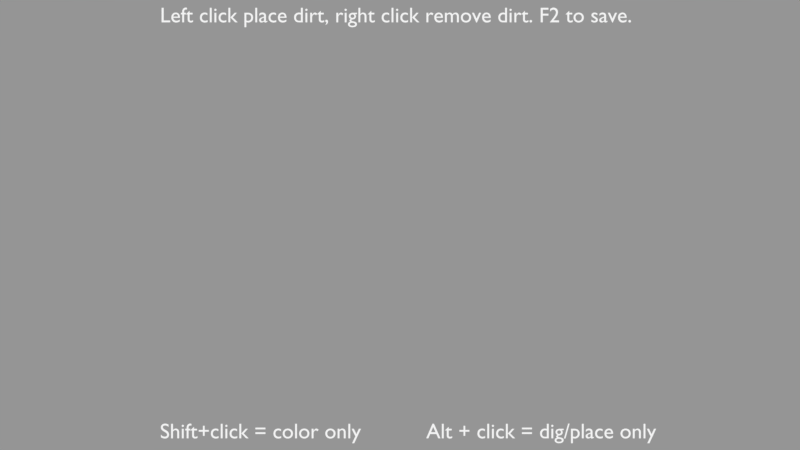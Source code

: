 # Source: TerrainPainter.blend  (saved by Blender 2.78.4; exported with 4.5.12 LTS)
import bpy
from mathutils import Matrix  # noqa: F401  (used for matrix-valued properties, if any)

bpy.ops.wm.read_factory_settings(use_empty=True)
scene = bpy.context.scene
scene.name = 'Text'

# ---- collections
col_collection_1_001 = bpy.data.collections.new('Collection 1.001'); scene.collection.children.link(col_collection_1_001)

# ---- materials (node trees are filled in below, after node groups)
mat_obcolshadeless = bpy.data.materials.new('ObColShadeless')
mat_obcolshadeless.alpha_threshold = 0.0
mat_obcolshadeless.use_transparent_shadow = False
mat_obcolshadeless.diffuse_color = (1.0, 1.0, 1.0, 1.0)
mat_obcolshadeless.roughness = 0.5

# ---- material node trees

# ---- cameras
cam_camera_002 = bpy.data.cameras.new('Camera.002')
cam_camera_002.type = 'ORTHO'
cam_camera_002.clip_end = 100.0
cam_camera_002.lens = 35.0
cam_camera_002.sensor_width = 32.0
cam_camera_002.sensor_height = 18.0
cam_camera_002.ortho_scale = 15.0
cam_camera_002.display_size = 2.0
cam_camera_002.dof.focus_distance = 0.0
cam_camera_002.dof.aperture_fstop = 128.0
cam_camera_002.dof.aperture_blades = 6

# ---- curves / text
txt_text_001 = bpy.data.curves.new('Text.001', 'FONT')
txt_text_001.dimensions = '2D'
txt_text_001.body = 'Shift+click = color only           Alt + click = dig/place only'
txt_text_001.materials.append(mat_obcolshadeless)
txt_text_001.use_path_clamp = True
txt_text_001.bevel_resolution = 0
txt_text = bpy.data.curves.new('Text', 'FONT')
txt_text.dimensions = '2D'
txt_text.body = 'Left click place dirt, right click remove dirt. F2 to save.'
txt_text.materials.append(mat_obcolshadeless)
txt_text.use_path_clamp = True
txt_text.bevel_resolution = 0

# ---- objects
ob_text_001 = bpy.data.objects.new('Text.001', txt_text_001)
ob_text = bpy.data.objects.new('Text', txt_text)
ob_camera_001 = bpy.data.objects.new('Camera.001', cam_camera_002)

# ---- transforms, parenting, visibility, modifiers, constraints
ob_text_001.location = (-4.5, -4.0, 0.0)
ob_text_001.scale = (0.4, 0.4, 0.4)
ob_text_001.lineart.crease_threshold = 0.0
ob_text.location = (-4.5, 3.8, 0.0)
ob_text.scale = (0.4, 0.4, 0.4)
ob_text.lineart.crease_threshold = 0.0
ob_camera_001.location = (0.0, 0.0, 30.0)
ob_camera_001.lineart.crease_threshold = 0.0

# ---- collection membership
col_collection_1_001.objects.link(ob_text_001)
col_collection_1_001.objects.link(ob_text)
col_collection_1_001.objects.link(ob_camera_001)

# ---- scene / render settings (as saved in the file)
scene.camera = ob_camera_001
scene.frame_start = 1; scene.frame_end = 250; scene.frame_set(1)
scene.render.engine = 'BLENDER_EEVEE_NEXT'
scene.render.image_settings.exr_codec = 'NONE'
scene.render.resolution_percentage = 50
scene.render.dither_intensity = 0.0
scene.render.simplify_subdivision_render = 0
scene.render.simplify_child_particles_render = 0.0
scene.cycles.use_denoising = False
scene.cycles.samples = 128
scene.cycles.sampling_pattern = 'TABULATED_SOBOL'
scene.cycles.use_adaptive_sampling = False
scene.cycles.use_light_tree = False
scene.cycles.blur_glossy = 0.0
scene.cycles.sample_clamp_indirect = 0.0
scene.view_settings.view_transform = 'Standard'
bpy.context.view_layer.update()

# ---- added for rendering (the .blend has no usable light): sun + grey world if the file has none
light_auto_sun = bpy.data.lights.new('AutoSun', 'SUN')
light_auto_sun.energy = 3.0
light_auto_sun.angle = 0.0523599
ob_auto_sun = bpy.data.objects.new('AutoSun', light_auto_sun)
scene.collection.objects.link(ob_auto_sun)
ob_auto_sun.rotation_euler = (0.872665, 0.174533, 0.523599)
if scene.world is None:
    world_auto = bpy.data.worlds.new('AutoWorld')
    world_auto.color = (0.3, 0.3, 0.3)
    scene.world = world_auto
bpy.context.view_layer.update()

